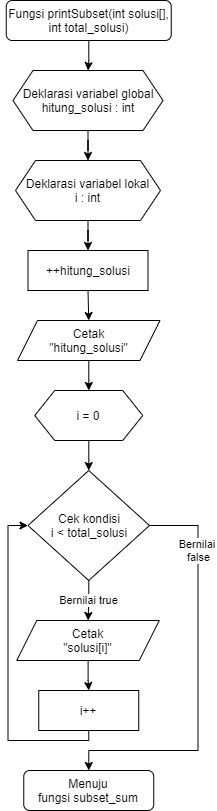

The diagram above was exported from draw.io. Its source (the exported page's mxGraphModel, read from the mxfile embedded in the PNG):
<mxGraphModel dx="281" dy="490" grid="1" gridSize="10" guides="1" tooltips="1" connect="1" arrows="1" fold="1" page="1" pageScale="1" pageWidth="827" pageHeight="1169" math="0" shadow="0">
  <root>
    <mxCell id="qGDMhXwDSYtnhTVMskWJ-0" />
    <mxCell id="qGDMhXwDSYtnhTVMskWJ-1" parent="qGDMhXwDSYtnhTVMskWJ-0" />
    <mxCell id="lYzTHdngfzhrnFTY6jGb-2" value="" style="edgeStyle=orthogonalEdgeStyle;rounded=0;orthogonalLoop=1;jettySize=auto;html=1;" parent="qGDMhXwDSYtnhTVMskWJ-1" source="Cmt7cMyiKt-phzy6L0KP-0" target="lYzTHdngfzhrnFTY6jGb-0" edge="1">
      <mxGeometry relative="1" as="geometry" />
    </mxCell>
    <mxCell id="Cmt7cMyiKt-phzy6L0KP-0" value="Fungsi printSubset(int solusi[], int total_solusi)" style="rounded=1;whiteSpace=wrap;html=1;fontSize=12;glass=0;strokeWidth=1;shadow=0;" parent="qGDMhXwDSYtnhTVMskWJ-1" vertex="1">
      <mxGeometry x="840.75" width="165" height="40" as="geometry" />
    </mxCell>
    <mxCell id="0mzWkBgn6CCLeDrmZZo_-2" value="" style="edgeStyle=orthogonalEdgeStyle;rounded=0;orthogonalLoop=1;jettySize=auto;html=1;" parent="qGDMhXwDSYtnhTVMskWJ-1" source="SQzNkvsCLsOfZk6DRi59-0" target="0mzWkBgn6CCLeDrmZZo_-1" edge="1">
      <mxGeometry relative="1" as="geometry" />
    </mxCell>
    <mxCell id="SQzNkvsCLsOfZk6DRi59-0" value="Deklarasi variabel lokal&lt;br&gt;i : int" style="shape=hexagon;perimeter=hexagonPerimeter2;whiteSpace=wrap;html=1;fixedSize=1;" parent="qGDMhXwDSYtnhTVMskWJ-1" vertex="1">
      <mxGeometry x="850" y="160" width="145" height="60" as="geometry" />
    </mxCell>
    <mxCell id="0mzWkBgn6CCLeDrmZZo_-5" value="" style="edgeStyle=orthogonalEdgeStyle;rounded=0;orthogonalLoop=1;jettySize=auto;html=1;" parent="qGDMhXwDSYtnhTVMskWJ-1" source="209DuyKMG8Z3BPZ0yO6l-0" target="0mzWkBgn6CCLeDrmZZo_-0" edge="1">
      <mxGeometry relative="1" as="geometry" />
    </mxCell>
    <mxCell id="209DuyKMG8Z3BPZ0yO6l-0" value="Cetak&lt;br&gt;&quot;hitung_solusi&quot;" style="shape=parallelogram;perimeter=parallelogramPerimeter;whiteSpace=wrap;html=1;fixedSize=1;" parent="qGDMhXwDSYtnhTVMskWJ-1" vertex="1">
      <mxGeometry x="852" y="320" width="142.5" height="40" as="geometry" />
    </mxCell>
    <mxCell id="209DuyKMG8Z3BPZ0yO6l-2" value="Bernilai &lt;br&gt;false" style="edgeStyle=orthogonalEdgeStyle;rounded=0;orthogonalLoop=1;jettySize=auto;html=1;exitX=1;exitY=0.5;exitDx=0;exitDy=0;entryX=0.5;entryY=0;entryDx=0;entryDy=0;" parent="qGDMhXwDSYtnhTVMskWJ-1" source="QnyXvsXVe8SmPH27QXLb-0" target="209DuyKMG8Z3BPZ0yO6l-8" edge="1">
      <mxGeometry x="-0.635" relative="1" as="geometry">
        <mxPoint x="1328.5" y="870" as="targetPoint" />
        <Array as="points">
          <mxPoint x="1032.5" y="525" />
          <mxPoint x="1032.5" y="750" />
          <mxPoint x="923.5" y="750" />
        </Array>
        <mxPoint as="offset" />
        <mxPoint x="1408.5" y="550" as="sourcePoint" />
      </mxGeometry>
    </mxCell>
    <mxCell id="209DuyKMG8Z3BPZ0yO6l-8" value="Menuju fungsi&amp;nbsp;subset_sum" style="rounded=1;whiteSpace=wrap;html=1;fontSize=12;glass=0;strokeWidth=1;shadow=0;" parent="qGDMhXwDSYtnhTVMskWJ-1" vertex="1">
      <mxGeometry x="858.25" y="770" width="130" height="40" as="geometry" />
    </mxCell>
    <mxCell id="QnyXvsXVe8SmPH27QXLb-1" value="" style="edgeStyle=orthogonalEdgeStyle;rounded=0;orthogonalLoop=1;jettySize=auto;html=1;" parent="qGDMhXwDSYtnhTVMskWJ-1" source="0mzWkBgn6CCLeDrmZZo_-0" target="QnyXvsXVe8SmPH27QXLb-0" edge="1">
      <mxGeometry relative="1" as="geometry" />
    </mxCell>
    <mxCell id="0mzWkBgn6CCLeDrmZZo_-0" value="i = 0" style="shape=hexagon;perimeter=hexagonPerimeter2;whiteSpace=wrap;html=1;fixedSize=1;" parent="qGDMhXwDSYtnhTVMskWJ-1" vertex="1">
      <mxGeometry x="869.25" y="390" width="108" height="50" as="geometry" />
    </mxCell>
    <mxCell id="0mzWkBgn6CCLeDrmZZo_-4" style="edgeStyle=orthogonalEdgeStyle;rounded=0;orthogonalLoop=1;jettySize=auto;html=1;exitX=0.5;exitY=1;exitDx=0;exitDy=0;entryX=0.5;entryY=0;entryDx=0;entryDy=0;" parent="qGDMhXwDSYtnhTVMskWJ-1" source="0mzWkBgn6CCLeDrmZZo_-1" target="209DuyKMG8Z3BPZ0yO6l-0" edge="1">
      <mxGeometry relative="1" as="geometry" />
    </mxCell>
    <mxCell id="0mzWkBgn6CCLeDrmZZo_-1" value="++hitung_solusi" style="rounded=0;whiteSpace=wrap;html=1;" parent="qGDMhXwDSYtnhTVMskWJ-1" vertex="1">
      <mxGeometry x="862.5" y="250" width="120" height="40" as="geometry" />
    </mxCell>
    <mxCell id="QnyXvsXVe8SmPH27QXLb-3" value="Bernilai true" style="edgeStyle=orthogonalEdgeStyle;rounded=0;orthogonalLoop=1;jettySize=auto;html=1;" parent="qGDMhXwDSYtnhTVMskWJ-1" source="QnyXvsXVe8SmPH27QXLb-0" target="QnyXvsXVe8SmPH27QXLb-2" edge="1">
      <mxGeometry relative="1" as="geometry" />
    </mxCell>
    <mxCell id="QnyXvsXVe8SmPH27QXLb-0" value="Cek kondisi&lt;br&gt;i &amp;lt; total_solusi" style="rhombus;whiteSpace=wrap;html=1;" parent="qGDMhXwDSYtnhTVMskWJ-1" vertex="1">
      <mxGeometry x="862.5" y="470" width="121.5" height="110" as="geometry" />
    </mxCell>
    <mxCell id="KnpG22AGF91TvoeWxtM_-1" value="" style="edgeStyle=orthogonalEdgeStyle;rounded=0;orthogonalLoop=1;jettySize=auto;html=1;" parent="qGDMhXwDSYtnhTVMskWJ-1" source="QnyXvsXVe8SmPH27QXLb-2" target="KnpG22AGF91TvoeWxtM_-0" edge="1">
      <mxGeometry relative="1" as="geometry" />
    </mxCell>
    <mxCell id="QnyXvsXVe8SmPH27QXLb-2" value="Cetak&lt;br&gt;&quot;solusi[i]&quot;" style="shape=parallelogram;perimeter=parallelogramPerimeter;whiteSpace=wrap;html=1;fixedSize=1;" parent="qGDMhXwDSYtnhTVMskWJ-1" vertex="1">
      <mxGeometry x="851.25" y="620" width="142.5" height="40" as="geometry" />
    </mxCell>
    <mxCell id="KnpG22AGF91TvoeWxtM_-3" style="edgeStyle=orthogonalEdgeStyle;rounded=0;orthogonalLoop=1;jettySize=auto;html=1;exitX=0.5;exitY=1;exitDx=0;exitDy=0;entryX=0;entryY=0.5;entryDx=0;entryDy=0;" parent="qGDMhXwDSYtnhTVMskWJ-1" source="KnpG22AGF91TvoeWxtM_-0" target="QnyXvsXVe8SmPH27QXLb-0" edge="1">
      <mxGeometry relative="1" as="geometry">
        <Array as="points">
          <mxPoint x="923.5" y="740" />
          <mxPoint x="842.5" y="740" />
          <mxPoint x="842.5" y="525" />
        </Array>
      </mxGeometry>
    </mxCell>
    <mxCell id="KnpG22AGF91TvoeWxtM_-0" value="i++" style="rounded=0;whiteSpace=wrap;html=1;" parent="qGDMhXwDSYtnhTVMskWJ-1" vertex="1">
      <mxGeometry x="873.25" y="690" width="100" height="40" as="geometry" />
    </mxCell>
    <mxCell id="lYzTHdngfzhrnFTY6jGb-1" value="" style="edgeStyle=orthogonalEdgeStyle;rounded=0;orthogonalLoop=1;jettySize=auto;html=1;" parent="qGDMhXwDSYtnhTVMskWJ-1" source="lYzTHdngfzhrnFTY6jGb-0" target="SQzNkvsCLsOfZk6DRi59-0" edge="1">
      <mxGeometry relative="1" as="geometry" />
    </mxCell>
    <mxCell id="lYzTHdngfzhrnFTY6jGb-0" value="Deklarasi variabel global&lt;br&gt;hitung_solusi : int" style="shape=hexagon;perimeter=hexagonPerimeter2;whiteSpace=wrap;html=1;fixedSize=1;" parent="qGDMhXwDSYtnhTVMskWJ-1" vertex="1">
      <mxGeometry x="847.5" y="70" width="150" height="60" as="geometry" />
    </mxCell>
  </root>
</mxGraphModel>